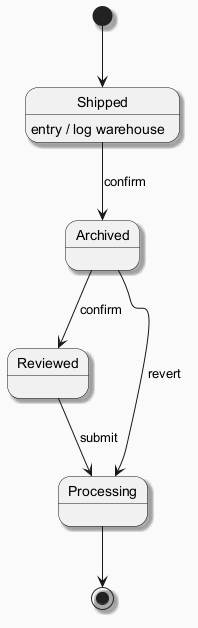

The diagram above was rendered by PlantUML. Its source (embedded in the PNG):
@startuml
skinparam backgroundColor #FAFAFA
skinparam classBackgroundColor #FFF3E0
skinparam classBorderColor #E65100
skinparam shadowing true
[*] --> Shipped
Shipped --> Archived : confirm
Shipped : entry / log warehouse
Archived --> Reviewed : confirm
Reviewed --> Processing : submit
Archived --> Processing : revert
Processing --> [*]
@enduml